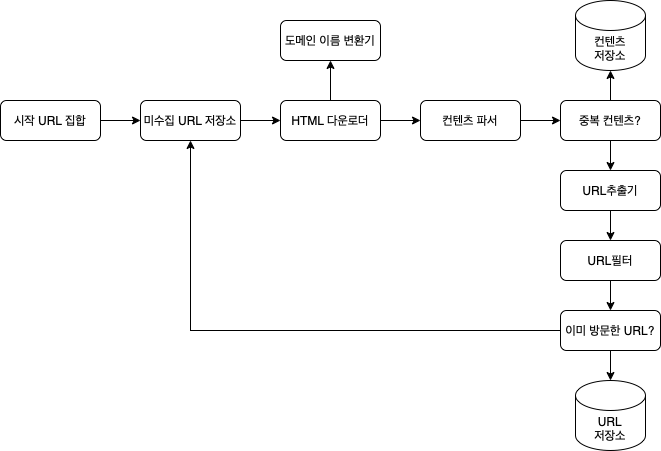

The diagram above was exported from draw.io. Its source (the exported page's mxGraphModel, read from the mxfile embedded in the PNG):
<mxGraphModel dx="830" dy="620" grid="1" gridSize="10" guides="1" tooltips="1" connect="1" arrows="1" fold="1" page="1" pageScale="1" pageWidth="1169" pageHeight="827" math="0" shadow="0">
  <root>
    <mxCell id="0" />
    <mxCell id="1" parent="0" />
    <mxCell id="WMSHYQxPqwQRCeA-bCPg-3" value="" style="edgeStyle=orthogonalEdgeStyle;rounded=0;orthogonalLoop=1;jettySize=auto;html=1;" edge="1" parent="1" source="WMSHYQxPqwQRCeA-bCPg-1" target="WMSHYQxPqwQRCeA-bCPg-2">
      <mxGeometry relative="1" as="geometry" />
    </mxCell>
    <mxCell id="WMSHYQxPqwQRCeA-bCPg-1" value="시작 URL 집합" style="rounded=1;whiteSpace=wrap;html=1;" vertex="1" parent="1">
      <mxGeometry x="70" y="190" width="100" height="40" as="geometry" />
    </mxCell>
    <mxCell id="WMSHYQxPqwQRCeA-bCPg-5" value="" style="edgeStyle=orthogonalEdgeStyle;rounded=0;orthogonalLoop=1;jettySize=auto;html=1;" edge="1" parent="1" source="WMSHYQxPqwQRCeA-bCPg-2" target="WMSHYQxPqwQRCeA-bCPg-4">
      <mxGeometry relative="1" as="geometry" />
    </mxCell>
    <mxCell id="WMSHYQxPqwQRCeA-bCPg-2" value="미수집 URL 저장소" style="rounded=1;whiteSpace=wrap;html=1;" vertex="1" parent="1">
      <mxGeometry x="210" y="190" width="100" height="40" as="geometry" />
    </mxCell>
    <mxCell id="WMSHYQxPqwQRCeA-bCPg-7" value="" style="edgeStyle=orthogonalEdgeStyle;rounded=0;orthogonalLoop=1;jettySize=auto;html=1;" edge="1" parent="1" source="WMSHYQxPqwQRCeA-bCPg-4" target="WMSHYQxPqwQRCeA-bCPg-6">
      <mxGeometry relative="1" as="geometry" />
    </mxCell>
    <mxCell id="WMSHYQxPqwQRCeA-bCPg-9" value="" style="edgeStyle=orthogonalEdgeStyle;rounded=0;orthogonalLoop=1;jettySize=auto;html=1;" edge="1" parent="1" source="WMSHYQxPqwQRCeA-bCPg-4" target="WMSHYQxPqwQRCeA-bCPg-8">
      <mxGeometry relative="1" as="geometry" />
    </mxCell>
    <mxCell id="WMSHYQxPqwQRCeA-bCPg-4" value="HTML 다운로더" style="rounded=1;whiteSpace=wrap;html=1;" vertex="1" parent="1">
      <mxGeometry x="350" y="190" width="100" height="40" as="geometry" />
    </mxCell>
    <mxCell id="WMSHYQxPqwQRCeA-bCPg-6" value="도메인 이름 변환기" style="rounded=1;whiteSpace=wrap;html=1;" vertex="1" parent="1">
      <mxGeometry x="350" y="110" width="100" height="40" as="geometry" />
    </mxCell>
    <mxCell id="WMSHYQxPqwQRCeA-bCPg-11" value="" style="edgeStyle=orthogonalEdgeStyle;rounded=0;orthogonalLoop=1;jettySize=auto;html=1;" edge="1" parent="1" source="WMSHYQxPqwQRCeA-bCPg-8" target="WMSHYQxPqwQRCeA-bCPg-10">
      <mxGeometry relative="1" as="geometry" />
    </mxCell>
    <mxCell id="WMSHYQxPqwQRCeA-bCPg-8" value="컨텐츠 파서" style="rounded=1;whiteSpace=wrap;html=1;" vertex="1" parent="1">
      <mxGeometry x="490" y="190" width="100" height="40" as="geometry" />
    </mxCell>
    <mxCell id="WMSHYQxPqwQRCeA-bCPg-13" value="" style="edgeStyle=orthogonalEdgeStyle;rounded=0;orthogonalLoop=1;jettySize=auto;html=1;" edge="1" parent="1" source="WMSHYQxPqwQRCeA-bCPg-10" target="WMSHYQxPqwQRCeA-bCPg-12">
      <mxGeometry relative="1" as="geometry" />
    </mxCell>
    <mxCell id="WMSHYQxPqwQRCeA-bCPg-15" value="" style="edgeStyle=orthogonalEdgeStyle;rounded=0;orthogonalLoop=1;jettySize=auto;html=1;" edge="1" parent="1" source="WMSHYQxPqwQRCeA-bCPg-10" target="WMSHYQxPqwQRCeA-bCPg-14">
      <mxGeometry relative="1" as="geometry" />
    </mxCell>
    <mxCell id="WMSHYQxPqwQRCeA-bCPg-10" value="중복 컨텐츠?" style="rounded=1;whiteSpace=wrap;html=1;" vertex="1" parent="1">
      <mxGeometry x="630" y="190" width="100" height="40" as="geometry" />
    </mxCell>
    <mxCell id="WMSHYQxPqwQRCeA-bCPg-12" value="컨텐츠&lt;br&gt;저장소&lt;br&gt;" style="shape=cylinder3;whiteSpace=wrap;html=1;boundedLbl=1;backgroundOutline=1;size=15;" vertex="1" parent="1">
      <mxGeometry x="645" y="90" width="70" height="70" as="geometry" />
    </mxCell>
    <mxCell id="WMSHYQxPqwQRCeA-bCPg-17" value="" style="edgeStyle=orthogonalEdgeStyle;rounded=0;orthogonalLoop=1;jettySize=auto;html=1;" edge="1" parent="1" source="WMSHYQxPqwQRCeA-bCPg-14" target="WMSHYQxPqwQRCeA-bCPg-16">
      <mxGeometry relative="1" as="geometry" />
    </mxCell>
    <mxCell id="WMSHYQxPqwQRCeA-bCPg-14" value="URL추출기" style="rounded=1;whiteSpace=wrap;html=1;" vertex="1" parent="1">
      <mxGeometry x="630" y="260" width="100" height="40" as="geometry" />
    </mxCell>
    <mxCell id="WMSHYQxPqwQRCeA-bCPg-19" value="" style="edgeStyle=orthogonalEdgeStyle;rounded=0;orthogonalLoop=1;jettySize=auto;html=1;" edge="1" parent="1" source="WMSHYQxPqwQRCeA-bCPg-16" target="WMSHYQxPqwQRCeA-bCPg-18">
      <mxGeometry relative="1" as="geometry" />
    </mxCell>
    <mxCell id="WMSHYQxPqwQRCeA-bCPg-16" value="URL필터" style="rounded=1;whiteSpace=wrap;html=1;" vertex="1" parent="1">
      <mxGeometry x="630" y="330" width="100" height="40" as="geometry" />
    </mxCell>
    <mxCell id="WMSHYQxPqwQRCeA-bCPg-21" value="" style="edgeStyle=orthogonalEdgeStyle;rounded=0;orthogonalLoop=1;jettySize=auto;html=1;" edge="1" parent="1" source="WMSHYQxPqwQRCeA-bCPg-18" target="WMSHYQxPqwQRCeA-bCPg-20">
      <mxGeometry relative="1" as="geometry" />
    </mxCell>
    <mxCell id="WMSHYQxPqwQRCeA-bCPg-22" style="edgeStyle=orthogonalEdgeStyle;rounded=0;orthogonalLoop=1;jettySize=auto;html=1;entryX=0.5;entryY=1;entryDx=0;entryDy=0;" edge="1" parent="1" source="WMSHYQxPqwQRCeA-bCPg-18" target="WMSHYQxPqwQRCeA-bCPg-2">
      <mxGeometry relative="1" as="geometry" />
    </mxCell>
    <mxCell id="WMSHYQxPqwQRCeA-bCPg-18" value="이미 방문한 URL?" style="rounded=1;whiteSpace=wrap;html=1;" vertex="1" parent="1">
      <mxGeometry x="630" y="400" width="100" height="40" as="geometry" />
    </mxCell>
    <mxCell id="WMSHYQxPqwQRCeA-bCPg-20" value="URL&lt;br&gt;저장소" style="shape=cylinder3;whiteSpace=wrap;html=1;boundedLbl=1;backgroundOutline=1;size=15;" vertex="1" parent="1">
      <mxGeometry x="645" y="470" width="70" height="70" as="geometry" />
    </mxCell>
  </root>
</mxGraphModel>